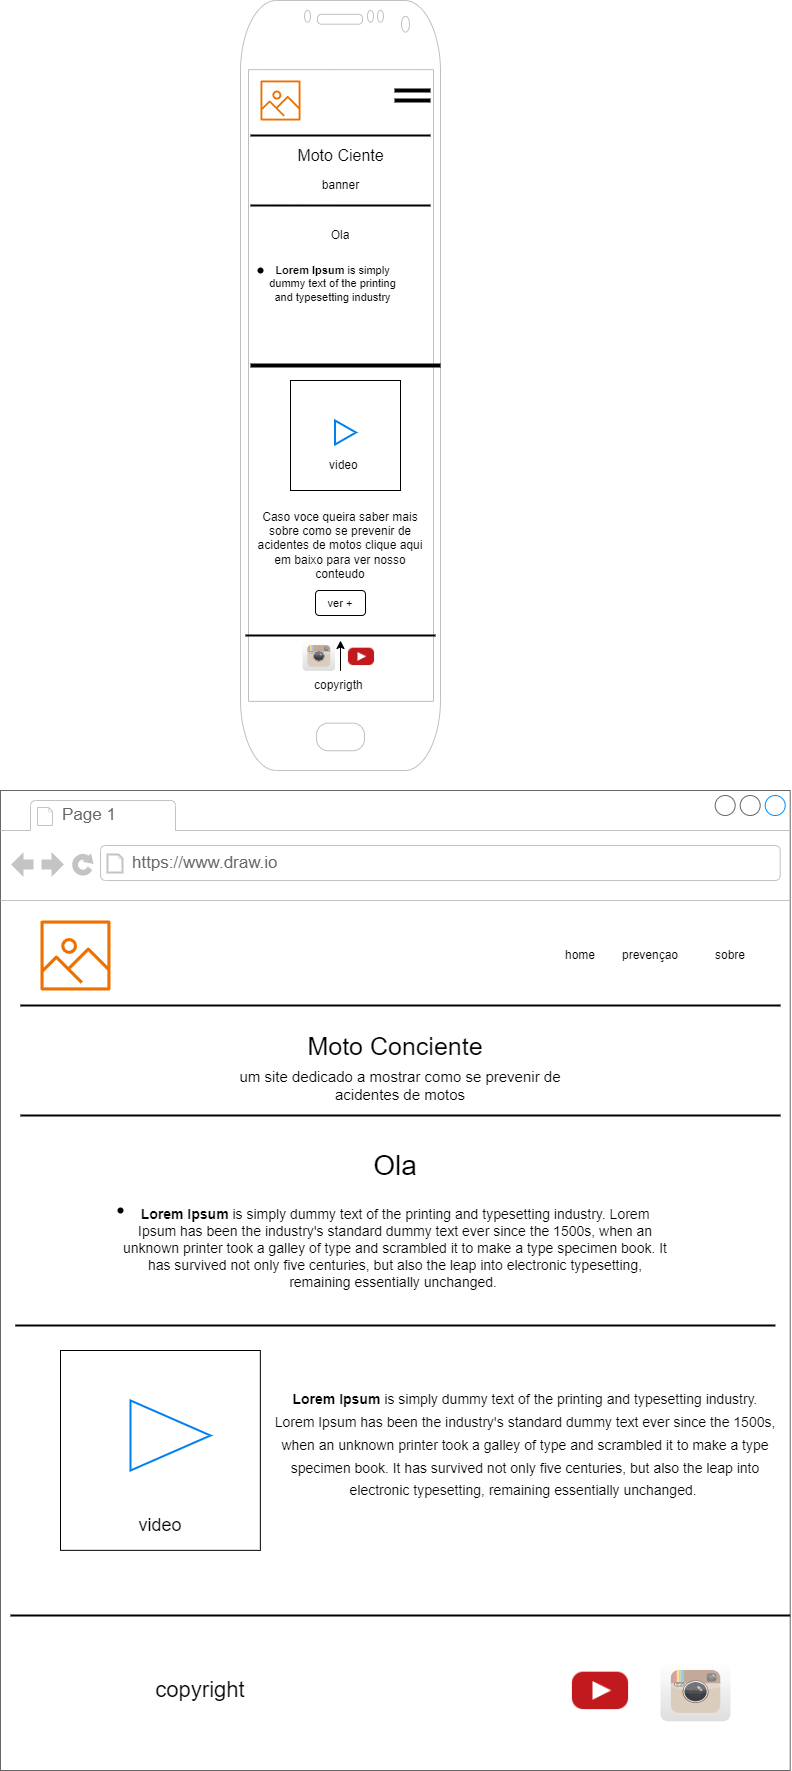

The diagram above was exported from draw.io. Its source (the exported page's mxGraphModel, read from the mxfile embedded in the PNG):
<mxGraphModel dx="1173" dy="675" grid="1" gridSize="10" guides="1" tooltips="1" connect="1" arrows="1" fold="1" page="1" pageScale="1" pageWidth="827" pageHeight="1169" math="0" shadow="0">
  <root>
    <mxCell id="0" />
    <mxCell id="1" parent="0" />
    <mxCell id="nf5Az4WeA0Zp561JBVsR-1" value="" style="verticalLabelPosition=bottom;verticalAlign=top;html=1;shadow=0;dashed=0;strokeWidth=1;shape=mxgraph.android.phone2;strokeColor=#c0c0c0;" parent="1" vertex="1">
      <mxGeometry x="270" width="200" height="770" as="geometry" />
    </mxCell>
    <mxCell id="nf5Az4WeA0Zp561JBVsR-2" value="" style="sketch=0;outlineConnect=0;fontColor=#232F3E;gradientColor=none;fillColor=#ED7100;strokeColor=none;dashed=0;verticalLabelPosition=bottom;verticalAlign=top;align=center;html=1;fontSize=12;fontStyle=0;aspect=fixed;pointerEvents=1;shape=mxgraph.aws4.container_registry_image;" parent="1" vertex="1">
      <mxGeometry x="290" y="80" width="40" height="40" as="geometry" />
    </mxCell>
    <mxCell id="nf5Az4WeA0Zp561JBVsR-3" value="" style="line;strokeWidth=2;html=1;" parent="1" vertex="1">
      <mxGeometry x="280" y="130" width="180" height="10" as="geometry" />
    </mxCell>
    <mxCell id="nf5Az4WeA0Zp561JBVsR-4" value="" style="line;strokeWidth=4;html=1;perimeter=backbonePerimeter;points=[];outlineConnect=0;" parent="1" vertex="1">
      <mxGeometry x="424" y="85" width="36" height="10" as="geometry" />
    </mxCell>
    <mxCell id="nf5Az4WeA0Zp561JBVsR-5" value="" style="line;strokeWidth=4;html=1;perimeter=backbonePerimeter;points=[];outlineConnect=0;" parent="1" vertex="1">
      <mxGeometry x="424" y="95" width="36" height="10" as="geometry" />
    </mxCell>
    <mxCell id="nf5Az4WeA0Zp561JBVsR-8" value="" style="shape=waypoint;sketch=0;fillStyle=solid;size=6;pointerEvents=1;points=[];fillColor=none;resizable=0;rotatable=0;perimeter=centerPerimeter;snapToPoint=1;" parent="1" vertex="1">
      <mxGeometry x="280" y="260" width="20" height="20" as="geometry" />
    </mxCell>
    <mxCell id="nf5Az4WeA0Zp561JBVsR-16" value="" style="line;strokeWidth=4;html=1;perimeter=backbonePerimeter;points=[];outlineConnect=0;" parent="1" vertex="1">
      <mxGeometry x="280" y="360" width="190" height="10" as="geometry" />
    </mxCell>
    <mxCell id="nf5Az4WeA0Zp561JBVsR-17" value="Ola" style="text;html=1;align=center;verticalAlign=middle;whiteSpace=wrap;rounded=0;" parent="1" vertex="1">
      <mxGeometry x="340" y="220" width="60" height="30" as="geometry" />
    </mxCell>
    <mxCell id="tk7YoXUgArNTG5g4H-Vt-1" value="" style="line;strokeWidth=2;html=1;" vertex="1" parent="1">
      <mxGeometry x="280" y="200" width="180" height="10" as="geometry" />
    </mxCell>
    <mxCell id="tk7YoXUgArNTG5g4H-Vt-2" value="banner" style="text;html=1;align=center;verticalAlign=middle;resizable=0;points=[];autosize=1;strokeColor=none;fillColor=none;" vertex="1" parent="1">
      <mxGeometry x="340" y="170" width="60" height="30" as="geometry" />
    </mxCell>
    <mxCell id="tk7YoXUgArNTG5g4H-Vt-4" value="Moto Ciente" style="text;html=1;align=center;verticalAlign=middle;resizable=0;points=[];autosize=1;strokeColor=none;fillColor=none;fontSize=16;" vertex="1" parent="1">
      <mxGeometry x="315" y="140" width="110" height="30" as="geometry" />
    </mxCell>
    <mxCell id="tk7YoXUgArNTG5g4H-Vt-6" value="&#10;&lt;strong style=&quot;margin: 0px; padding: 0px; color: rgb(0, 0, 0); font-family: &amp;quot;Open Sans&amp;quot;, Arial, sans-serif; font-size: 11px; font-style: normal; font-variant-ligatures: normal; font-variant-caps: normal; letter-spacing: normal; orphans: 2; text-align: justify; text-indent: 0px; text-transform: none; widows: 2; word-spacing: 0px; -webkit-text-stroke-width: 0px; white-space: normal; background-color: rgb(255, 255, 255); text-decoration-thickness: initial; text-decoration-style: initial; text-decoration-color: initial;&quot;&gt;Lorem Ipsum&lt;/strong&gt;&lt;span style=&quot;color: rgb(0, 0, 0); font-family: &amp;quot;Open Sans&amp;quot;, Arial, sans-serif; font-size: 11px; font-style: normal; font-variant-ligatures: normal; font-variant-caps: normal; font-weight: 400; letter-spacing: normal; orphans: 2; text-align: justify; text-indent: 0px; text-transform: none; widows: 2; word-spacing: 0px; -webkit-text-stroke-width: 0px; white-space: normal; background-color: rgb(255, 255, 255); text-decoration-thickness: initial; text-decoration-style: initial; text-decoration-color: initial; float: none; display: inline !important;&quot;&gt;&lt;span style=&quot;font-size: 11px;&quot;&gt;&amp;nbsp;&lt;/span&gt;is simply dummy text of the printing and typesetting industry&lt;/span&gt;&#10;&#10;" style="text;html=1;align=center;verticalAlign=middle;whiteSpace=wrap;rounded=0;fontSize=11;" vertex="1" parent="1">
      <mxGeometry x="290" y="260" width="145" height="60" as="geometry" />
    </mxCell>
    <mxCell id="tk7YoXUgArNTG5g4H-Vt-9" value="" style="whiteSpace=wrap;html=1;aspect=fixed;" vertex="1" parent="1">
      <mxGeometry x="320" y="380" width="110" height="110" as="geometry" />
    </mxCell>
    <mxCell id="tk7YoXUgArNTG5g4H-Vt-10" value="video&amp;nbsp;" style="text;html=1;align=center;verticalAlign=middle;whiteSpace=wrap;rounded=0;" vertex="1" parent="1">
      <mxGeometry x="345" y="450" width="60" height="30" as="geometry" />
    </mxCell>
    <mxCell id="tk7YoXUgArNTG5g4H-Vt-11" value="" style="html=1;verticalLabelPosition=bottom;align=center;labelBackgroundColor=#ffffff;verticalAlign=top;strokeWidth=2;strokeColor=#0080F0;shadow=0;dashed=0;shape=mxgraph.ios7.icons.play;" vertex="1" parent="1">
      <mxGeometry x="364.5" y="420" width="21" height="24" as="geometry" />
    </mxCell>
    <mxCell id="tk7YoXUgArNTG5g4H-Vt-12" value="Caso voce queira saber mais sobre como se prevenir de acidentes de motos clique aqui em baixo para ver nosso conteudo" style="text;html=1;align=center;verticalAlign=middle;whiteSpace=wrap;rounded=0;" vertex="1" parent="1">
      <mxGeometry x="280" y="530" width="180" height="30" as="geometry" />
    </mxCell>
    <mxCell id="tk7YoXUgArNTG5g4H-Vt-13" value="" style="rounded=1;whiteSpace=wrap;html=1;" vertex="1" parent="1">
      <mxGeometry x="345" y="590" width="50" height="25" as="geometry" />
    </mxCell>
    <mxCell id="tk7YoXUgArNTG5g4H-Vt-14" value="ver +" style="text;html=1;align=center;verticalAlign=middle;whiteSpace=wrap;rounded=0;fontSize=11;" vertex="1" parent="1">
      <mxGeometry x="340" y="585" width="60" height="35" as="geometry" />
    </mxCell>
    <mxCell id="tk7YoXUgArNTG5g4H-Vt-16" value="" style="line;strokeWidth=2;html=1;" vertex="1" parent="1">
      <mxGeometry x="275" y="630" width="190" height="10" as="geometry" />
    </mxCell>
    <mxCell id="tk7YoXUgArNTG5g4H-Vt-17" value="" style="shape=image;html=1;verticalAlign=top;verticalLabelPosition=bottom;labelBackgroundColor=#ffffff;imageAspect=0;aspect=fixed;image=https://cdn4.iconfinder.com/data/icons/social-media-flat-7/64/Social-media_Youtube-128.png" vertex="1" parent="1">
      <mxGeometry x="377" y="642.4" width="28" height="28" as="geometry" />
    </mxCell>
    <mxCell id="tk7YoXUgArNTG5g4H-Vt-18" value="" style="dashed=0;outlineConnect=0;html=1;align=center;labelPosition=center;verticalLabelPosition=bottom;verticalAlign=top;shape=mxgraph.webicons.instagram;gradientColor=#DFDEDE" vertex="1" parent="1">
      <mxGeometry x="332.1" y="640" width="32.4" height="30.4" as="geometry" />
    </mxCell>
    <mxCell id="tk7YoXUgArNTG5g4H-Vt-85" value="" style="edgeStyle=orthogonalEdgeStyle;rounded=0;orthogonalLoop=1;jettySize=auto;html=1;" edge="1" parent="1" source="tk7YoXUgArNTG5g4H-Vt-19" target="tk7YoXUgArNTG5g4H-Vt-16">
      <mxGeometry relative="1" as="geometry" />
    </mxCell>
    <mxCell id="tk7YoXUgArNTG5g4H-Vt-19" value="copyrigth&amp;nbsp;" style="text;html=1;align=center;verticalAlign=middle;whiteSpace=wrap;rounded=0;" vertex="1" parent="1">
      <mxGeometry x="340" y="670.4" width="60" height="30" as="geometry" />
    </mxCell>
    <mxCell id="tk7YoXUgArNTG5g4H-Vt-20" value="" style="strokeWidth=1;shadow=0;dashed=0;align=center;html=1;shape=mxgraph.mockup.containers.browserWindow;rSize=0;strokeColor=#666666;strokeColor2=#008cff;strokeColor3=#c4c4c4;mainText=,;recursiveResize=0;fontSize=16;" vertex="1" parent="1">
      <mxGeometry x="30" y="790" width="789.7" height="980" as="geometry" />
    </mxCell>
    <mxCell id="tk7YoXUgArNTG5g4H-Vt-21" value="Page 1" style="strokeWidth=1;shadow=0;dashed=0;align=center;html=1;shape=mxgraph.mockup.containers.anchor;fontSize=17;fontColor=#666666;align=left;whiteSpace=wrap;" vertex="1" parent="tk7YoXUgArNTG5g4H-Vt-20">
      <mxGeometry x="60" y="12" width="110" height="26" as="geometry" />
    </mxCell>
    <mxCell id="tk7YoXUgArNTG5g4H-Vt-22" value="https://www.draw.io" style="strokeWidth=1;shadow=0;dashed=0;align=center;html=1;shape=mxgraph.mockup.containers.anchor;rSize=0;fontSize=17;fontColor=#666666;align=left;" vertex="1" parent="tk7YoXUgArNTG5g4H-Vt-20">
      <mxGeometry x="130" y="60" width="250" height="26" as="geometry" />
    </mxCell>
    <mxCell id="tk7YoXUgArNTG5g4H-Vt-23" value="" style="sketch=0;outlineConnect=0;fontColor=#232F3E;gradientColor=none;fillColor=#ED7100;strokeColor=none;dashed=0;verticalLabelPosition=bottom;verticalAlign=top;align=center;html=1;fontSize=12;fontStyle=0;aspect=fixed;pointerEvents=1;shape=mxgraph.aws4.container_registry_image;" vertex="1" parent="tk7YoXUgArNTG5g4H-Vt-20">
      <mxGeometry x="40" y="130" width="70" height="70" as="geometry" />
    </mxCell>
    <mxCell id="tk7YoXUgArNTG5g4H-Vt-24" value="" style="line;strokeWidth=2;html=1;" vertex="1" parent="tk7YoXUgArNTG5g4H-Vt-20">
      <mxGeometry x="20" y="210" width="760" height="10" as="geometry" />
    </mxCell>
    <mxCell id="tk7YoXUgArNTG5g4H-Vt-25" value="home" style="text;html=1;align=center;verticalAlign=middle;whiteSpace=wrap;rounded=0;" vertex="1" parent="tk7YoXUgArNTG5g4H-Vt-20">
      <mxGeometry x="550" y="150" width="60" height="30" as="geometry" />
    </mxCell>
    <mxCell id="tk7YoXUgArNTG5g4H-Vt-26" value="prevençao" style="text;html=1;align=center;verticalAlign=middle;whiteSpace=wrap;rounded=0;" vertex="1" parent="tk7YoXUgArNTG5g4H-Vt-20">
      <mxGeometry x="620" y="150" width="60" height="30" as="geometry" />
    </mxCell>
    <mxCell id="tk7YoXUgArNTG5g4H-Vt-27" value="sobre" style="text;html=1;align=center;verticalAlign=middle;whiteSpace=wrap;rounded=0;" vertex="1" parent="tk7YoXUgArNTG5g4H-Vt-20">
      <mxGeometry x="700" y="150" width="60" height="30" as="geometry" />
    </mxCell>
    <mxCell id="tk7YoXUgArNTG5g4H-Vt-28" value="Moto Conciente" style="text;html=1;align=center;verticalAlign=middle;whiteSpace=wrap;rounded=0;fontSize=25;" vertex="1" parent="tk7YoXUgArNTG5g4H-Vt-20">
      <mxGeometry x="296.85" y="240" width="196" height="30" as="geometry" />
    </mxCell>
    <mxCell id="tk7YoXUgArNTG5g4H-Vt-29" value="um site dedicado a mostrar como se prevenir de acidentes de motos" style="text;html=1;align=center;verticalAlign=middle;whiteSpace=wrap;rounded=0;fontSize=15;" vertex="1" parent="tk7YoXUgArNTG5g4H-Vt-20">
      <mxGeometry x="210" y="280" width="380" height="30" as="geometry" />
    </mxCell>
    <mxCell id="tk7YoXUgArNTG5g4H-Vt-30" value="" style="line;strokeWidth=2;html=1;" vertex="1" parent="tk7YoXUgArNTG5g4H-Vt-20">
      <mxGeometry x="20" y="320" width="760" height="10" as="geometry" />
    </mxCell>
    <mxCell id="tk7YoXUgArNTG5g4H-Vt-34" value="Ola" style="text;html=1;align=center;verticalAlign=middle;whiteSpace=wrap;rounded=0;fontSize=28;" vertex="1" parent="tk7YoXUgArNTG5g4H-Vt-20">
      <mxGeometry x="364.85" y="360" width="60" height="30" as="geometry" />
    </mxCell>
    <mxCell id="tk7YoXUgArNTG5g4H-Vt-38" value="&#10;&lt;strong style=&quot;margin: 0px; padding: 0px; color: rgb(0, 0, 0); font-family: &amp;quot;Open Sans&amp;quot;, Arial, sans-serif; font-size: 14px; font-style: normal; font-variant-ligatures: normal; font-variant-caps: normal; letter-spacing: normal; orphans: 2; text-align: justify; text-indent: 0px; text-transform: none; widows: 2; word-spacing: 0px; -webkit-text-stroke-width: 0px; white-space: normal; background-color: rgb(255, 255, 255); text-decoration-thickness: initial; text-decoration-style: initial; text-decoration-color: initial;&quot;&gt;Lorem Ipsum&lt;/strong&gt;&lt;span style=&quot;color: rgb(0, 0, 0); font-family: &amp;quot;Open Sans&amp;quot;, Arial, sans-serif; font-size: 14px; font-style: normal; font-variant-ligatures: normal; font-variant-caps: normal; font-weight: 400; letter-spacing: normal; orphans: 2; text-align: justify; text-indent: 0px; text-transform: none; widows: 2; word-spacing: 0px; -webkit-text-stroke-width: 0px; white-space: normal; background-color: rgb(255, 255, 255); text-decoration-thickness: initial; text-decoration-style: initial; text-decoration-color: initial; display: inline !important; float: none;&quot;&gt;&lt;span&gt;&amp;nbsp;&lt;/span&gt;is simply dummy text of the printing and typesetting industry. Lorem Ipsum has been the industry's standard dummy text ever since the 1500s, when an unknown printer took a galley of type and scrambled it to make a type specimen book. It has survived not only five centuries, but also the leap into electronic typesetting, remaining essentially unchanged.&lt;span&gt;&amp;nbsp;&lt;/span&gt;&lt;/span&gt;&#10;&#10;" style="text;html=1;align=center;verticalAlign=middle;whiteSpace=wrap;rounded=0;" vertex="1" parent="tk7YoXUgArNTG5g4H-Vt-20">
      <mxGeometry x="119.85" y="450" width="550" height="30" as="geometry" />
    </mxCell>
    <mxCell id="tk7YoXUgArNTG5g4H-Vt-39" value="" style="shape=waypoint;sketch=0;fillStyle=solid;size=6;pointerEvents=1;points=[];fillColor=none;resizable=0;rotatable=0;perimeter=centerPerimeter;snapToPoint=1;" vertex="1" parent="tk7YoXUgArNTG5g4H-Vt-20">
      <mxGeometry x="110" y="410" width="20" height="20" as="geometry" />
    </mxCell>
    <mxCell id="tk7YoXUgArNTG5g4H-Vt-40" value="" style="whiteSpace=wrap;html=1;aspect=fixed;" vertex="1" parent="tk7YoXUgArNTG5g4H-Vt-20">
      <mxGeometry x="60" y="560" width="199.85" height="199.85" as="geometry" />
    </mxCell>
    <mxCell id="tk7YoXUgArNTG5g4H-Vt-41" value="" style="html=1;verticalLabelPosition=bottom;align=center;labelBackgroundColor=#ffffff;verticalAlign=top;strokeWidth=2;strokeColor=#0080F0;shadow=0;dashed=0;shape=mxgraph.ios7.icons.play;" vertex="1" parent="tk7YoXUgArNTG5g4H-Vt-20">
      <mxGeometry x="130" y="610" width="80" height="70" as="geometry" />
    </mxCell>
    <mxCell id="tk7YoXUgArNTG5g4H-Vt-43" value="video" style="text;html=1;align=center;verticalAlign=middle;whiteSpace=wrap;rounded=0;fontSize=18;" vertex="1" parent="tk7YoXUgArNTG5g4H-Vt-20">
      <mxGeometry x="130" y="720" width="60" height="30" as="geometry" />
    </mxCell>
    <mxCell id="tk7YoXUgArNTG5g4H-Vt-45" value="&#10;&lt;strong style=&quot;margin: 0px; padding: 0px; color: rgb(0, 0, 0); font-family: &amp;quot;Open Sans&amp;quot;, Arial, sans-serif; font-size: 14px; font-style: normal; font-variant-ligatures: normal; font-variant-caps: normal; letter-spacing: normal; orphans: 2; text-align: justify; text-indent: 0px; text-transform: none; widows: 2; word-spacing: 0px; -webkit-text-stroke-width: 0px; white-space: normal; background-color: rgb(255, 255, 255); text-decoration-thickness: initial; text-decoration-style: initial; text-decoration-color: initial;&quot;&gt;Lorem Ipsum&lt;/strong&gt;&lt;span style=&quot;color: rgb(0, 0, 0); font-family: &amp;quot;Open Sans&amp;quot;, Arial, sans-serif; font-size: 14px; font-style: normal; font-variant-ligatures: normal; font-variant-caps: normal; font-weight: 400; letter-spacing: normal; orphans: 2; text-align: justify; text-indent: 0px; text-transform: none; widows: 2; word-spacing: 0px; -webkit-text-stroke-width: 0px; white-space: normal; background-color: rgb(255, 255, 255); text-decoration-thickness: initial; text-decoration-style: initial; text-decoration-color: initial; display: inline !important; float: none;&quot;&gt;&lt;span&gt;&amp;nbsp;&lt;/span&gt;is simply dummy text of the printing and typesetting industry. Lorem Ipsum has been the industry's standard dummy text ever since the 1500s, when an unknown printer took a galley of type and scrambled it to make a type specimen book. It has survived not only five centuries, but also the leap into electronic typesetting, remaining essentially unchanged.&lt;span&gt;&amp;nbsp;&lt;/span&gt;&lt;/span&gt;&#10;&#10;" style="text;html=1;align=center;verticalAlign=middle;whiteSpace=wrap;rounded=0;fontSize=19;" vertex="1" parent="tk7YoXUgArNTG5g4H-Vt-20">
      <mxGeometry x="270" y="650" width="510" height="30" as="geometry" />
    </mxCell>
    <mxCell id="tk7YoXUgArNTG5g4H-Vt-64" value="" style="line;strokeWidth=2;html=1;" vertex="1" parent="tk7YoXUgArNTG5g4H-Vt-20">
      <mxGeometry x="10" y="820" width="779.7" height="10" as="geometry" />
    </mxCell>
    <mxCell id="tk7YoXUgArNTG5g4H-Vt-84" value="" style="line;strokeWidth=2;html=1;" vertex="1" parent="tk7YoXUgArNTG5g4H-Vt-20">
      <mxGeometry x="14.85" y="530" width="760" height="10" as="geometry" />
    </mxCell>
    <mxCell id="tk7YoXUgArNTG5g4H-Vt-86" value="" style="shape=image;html=1;verticalAlign=top;verticalLabelPosition=bottom;labelBackgroundColor=#ffffff;imageAspect=0;aspect=fixed;image=https://cdn4.iconfinder.com/data/icons/social-media-flat-7/64/Social-media_Youtube-128.png" vertex="1" parent="tk7YoXUgArNTG5g4H-Vt-20">
      <mxGeometry x="570" y="870.4" width="60" height="60" as="geometry" />
    </mxCell>
    <mxCell id="tk7YoXUgArNTG5g4H-Vt-87" value="" style="dashed=0;outlineConnect=0;html=1;align=center;labelPosition=center;verticalLabelPosition=bottom;verticalAlign=top;shape=mxgraph.webicons.instagram;gradientColor=#DFDEDE" vertex="1" parent="tk7YoXUgArNTG5g4H-Vt-20">
      <mxGeometry x="660" y="870.4" width="70" height="60.4" as="geometry" />
    </mxCell>
    <mxCell id="tk7YoXUgArNTG5g4H-Vt-88" value="copyright" style="text;html=1;align=center;verticalAlign=middle;whiteSpace=wrap;rounded=0;fontSize=22;" vertex="1" parent="tk7YoXUgArNTG5g4H-Vt-20">
      <mxGeometry x="170" y="885.4000000000001" width="60" height="30" as="geometry" />
    </mxCell>
  </root>
</mxGraphModel>